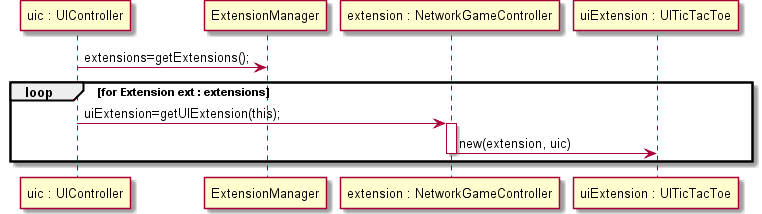

The diagram above was rendered by PlantUML. Its source (embedded in the PNG):
@startuml doc-files/us087_design1.png
   participant "uic : UIController" as UIC
   participant ExtensionManager as ExtM
   participant "extension : NetworkGameController" as netC
   participant "uiExtension : UITicTacToe" as UIt
   UIC -> ExtM : extensions=getExtensions();
   loop for Extension ext : extensions
   UIC -> netC : uiExtension=getUIExtension(this);
   activate netC
   netC -> UIt : new(extension, uic)
   deactivate netC
   end
 @enduml